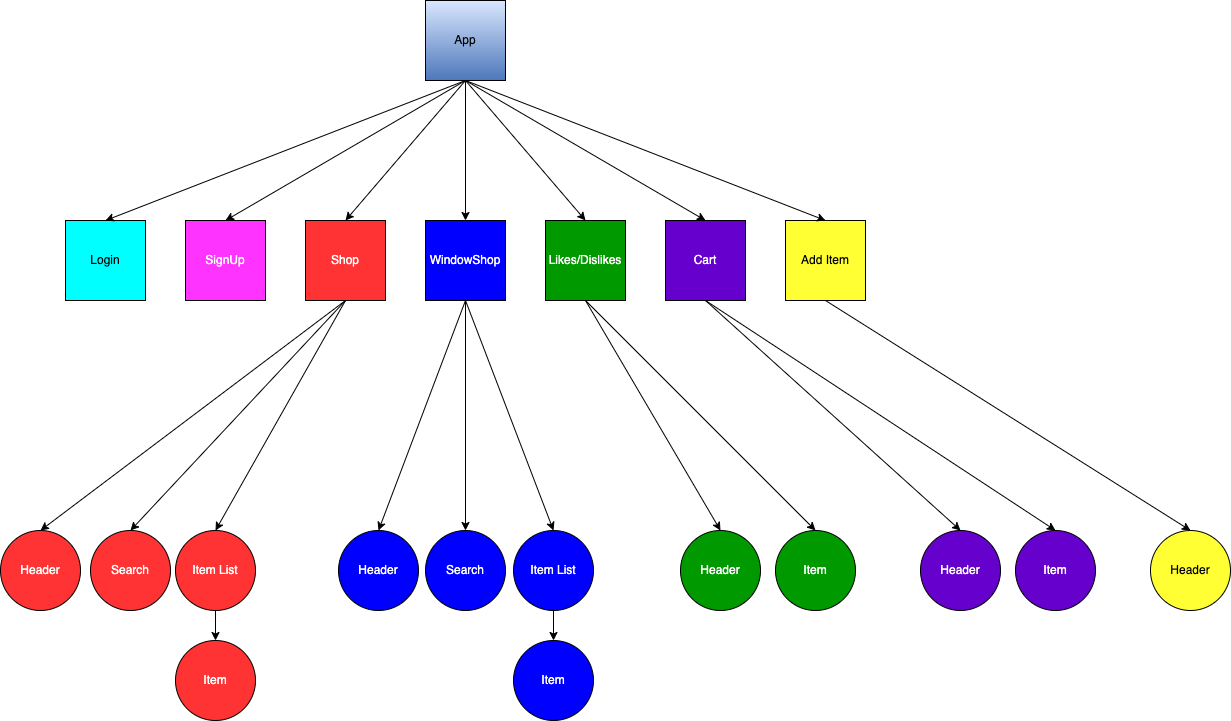

The diagram above was exported from draw.io. Its source (the exported page's mxGraphModel, read from the mxfile embedded in the PNG):
<mxGraphModel dx="2043" dy="739" grid="1" gridSize="10" guides="1" tooltips="1" connect="1" arrows="1" fold="1" page="1" pageScale="1" pageWidth="850" pageHeight="1100" math="0" shadow="0">
  <root>
    <mxCell id="0" />
    <mxCell id="1" parent="0" />
    <mxCell id="pinmqk3A4c4RGIqCyGNb-11" value="" style="edgeStyle=orthogonalEdgeStyle;rounded=0;orthogonalLoop=1;jettySize=auto;html=1;" edge="1" parent="1" source="pinmqk3A4c4RGIqCyGNb-1" target="pinmqk3A4c4RGIqCyGNb-5">
      <mxGeometry relative="1" as="geometry" />
    </mxCell>
    <mxCell id="pinmqk3A4c4RGIqCyGNb-1" value="App" style="whiteSpace=wrap;html=1;aspect=fixed;gradientColor=#4D77BB;gradientDirection=south;fillColor=#D9E7Fe;" vertex="1" parent="1">
      <mxGeometry x="385" y="40" width="80" height="80" as="geometry" />
    </mxCell>
    <mxCell id="pinmqk3A4c4RGIqCyGNb-2" value="Login" style="whiteSpace=wrap;html=1;aspect=fixed;fillColor=#00FFFF;" vertex="1" parent="1">
      <mxGeometry x="25" y="260" width="80" height="80" as="geometry" />
    </mxCell>
    <mxCell id="pinmqk3A4c4RGIqCyGNb-3" value="SignUp" style="whiteSpace=wrap;html=1;aspect=fixed;fillColor=#FF33FF;fontColor=#FFFFFF;" vertex="1" parent="1">
      <mxGeometry x="145" y="260" width="80" height="80" as="geometry" />
    </mxCell>
    <mxCell id="pinmqk3A4c4RGIqCyGNb-4" value="Shop" style="whiteSpace=wrap;html=1;aspect=fixed;labelBackgroundColor=none;fillColor=#FF3333;fontColor=#FFFFFF;" vertex="1" parent="1">
      <mxGeometry x="265" y="260" width="80" height="80" as="geometry" />
    </mxCell>
    <mxCell id="pinmqk3A4c4RGIqCyGNb-5" value="WindowShop" style="whiteSpace=wrap;html=1;aspect=fixed;fontColor=#FFFFFF;fillColor=#0000FF;" vertex="1" parent="1">
      <mxGeometry x="385" y="260" width="80" height="80" as="geometry" />
    </mxCell>
    <mxCell id="pinmqk3A4c4RGIqCyGNb-6" value="Likes/Dislikes" style="whiteSpace=wrap;html=1;aspect=fixed;fillColor=#009900;fontColor=#FFFFFF;" vertex="1" parent="1">
      <mxGeometry x="505" y="260" width="80" height="80" as="geometry" />
    </mxCell>
    <mxCell id="pinmqk3A4c4RGIqCyGNb-7" value="Cart" style="whiteSpace=wrap;html=1;aspect=fixed;fillColor=#6600CC;fontColor=#FFFFFF;" vertex="1" parent="1">
      <mxGeometry x="625" y="260" width="80" height="80" as="geometry" />
    </mxCell>
    <mxCell id="pinmqk3A4c4RGIqCyGNb-8" value="Add Item" style="whiteSpace=wrap;html=1;aspect=fixed;fillColor=#FFFF33;" vertex="1" parent="1">
      <mxGeometry x="745" y="260" width="80" height="80" as="geometry" />
    </mxCell>
    <mxCell id="pinmqk3A4c4RGIqCyGNb-19" value="" style="endArrow=classic;html=1;rounded=0;entryX=0.5;entryY=0;entryDx=0;entryDy=0;exitX=0.5;exitY=1;exitDx=0;exitDy=0;" edge="1" parent="1" source="pinmqk3A4c4RGIqCyGNb-1" target="pinmqk3A4c4RGIqCyGNb-6">
      <mxGeometry width="50" height="50" relative="1" as="geometry">
        <mxPoint x="465" y="120" as="sourcePoint" />
        <mxPoint x="515" y="70" as="targetPoint" />
      </mxGeometry>
    </mxCell>
    <mxCell id="pinmqk3A4c4RGIqCyGNb-20" value="" style="endArrow=classic;html=1;rounded=0;entryX=0.5;entryY=0;entryDx=0;entryDy=0;" edge="1" parent="1" target="pinmqk3A4c4RGIqCyGNb-7">
      <mxGeometry width="50" height="50" relative="1" as="geometry">
        <mxPoint x="425" y="120" as="sourcePoint" />
        <mxPoint x="475" y="70" as="targetPoint" />
      </mxGeometry>
    </mxCell>
    <mxCell id="pinmqk3A4c4RGIqCyGNb-21" value="" style="endArrow=classic;html=1;rounded=0;exitX=0.5;exitY=1;exitDx=0;exitDy=0;entryX=0.5;entryY=0;entryDx=0;entryDy=0;" edge="1" parent="1" source="pinmqk3A4c4RGIqCyGNb-1" target="pinmqk3A4c4RGIqCyGNb-8">
      <mxGeometry width="50" height="50" relative="1" as="geometry">
        <mxPoint x="420" y="290" as="sourcePoint" />
        <mxPoint x="470" y="240" as="targetPoint" />
      </mxGeometry>
    </mxCell>
    <mxCell id="pinmqk3A4c4RGIqCyGNb-22" value="" style="endArrow=classic;html=1;rounded=0;entryX=0.5;entryY=0;entryDx=0;entryDy=0;exitX=0.5;exitY=1;exitDx=0;exitDy=0;" edge="1" parent="1" source="pinmqk3A4c4RGIqCyGNb-1" target="pinmqk3A4c4RGIqCyGNb-4">
      <mxGeometry width="50" height="50" relative="1" as="geometry">
        <mxPoint x="430" y="120" as="sourcePoint" />
        <mxPoint x="320" y="240" as="targetPoint" />
      </mxGeometry>
    </mxCell>
    <mxCell id="pinmqk3A4c4RGIqCyGNb-23" value="" style="endArrow=classic;html=1;rounded=0;exitX=0.5;exitY=1;exitDx=0;exitDy=0;entryX=0.5;entryY=0;entryDx=0;entryDy=0;" edge="1" parent="1" source="pinmqk3A4c4RGIqCyGNb-1" target="pinmqk3A4c4RGIqCyGNb-3">
      <mxGeometry width="50" height="50" relative="1" as="geometry">
        <mxPoint x="270" y="290" as="sourcePoint" />
        <mxPoint x="320" y="240" as="targetPoint" />
      </mxGeometry>
    </mxCell>
    <mxCell id="pinmqk3A4c4RGIqCyGNb-24" value="" style="endArrow=classic;html=1;rounded=0;entryX=0.5;entryY=0;entryDx=0;entryDy=0;exitX=0.5;exitY=1;exitDx=0;exitDy=0;" edge="1" parent="1" source="pinmqk3A4c4RGIqCyGNb-1" target="pinmqk3A4c4RGIqCyGNb-2">
      <mxGeometry width="50" height="50" relative="1" as="geometry">
        <mxPoint x="420" y="120" as="sourcePoint" />
        <mxPoint x="340" y="250" as="targetPoint" />
      </mxGeometry>
    </mxCell>
    <mxCell id="pinmqk3A4c4RGIqCyGNb-25" value="Header" style="ellipse;whiteSpace=wrap;html=1;fontColor=#FFFFFF;fillColor=#FF3333;" vertex="1" parent="1">
      <mxGeometry x="-40" y="570" width="80" height="80" as="geometry" />
    </mxCell>
    <mxCell id="pinmqk3A4c4RGIqCyGNb-27" value="Item List" style="ellipse;whiteSpace=wrap;html=1;aspect=fixed;fontColor=#FFFFFF;fillColor=#FF3333;" vertex="1" parent="1">
      <mxGeometry x="135" y="570" width="80" height="80" as="geometry" />
    </mxCell>
    <mxCell id="pinmqk3A4c4RGIqCyGNb-30" value="Search" style="ellipse;whiteSpace=wrap;html=1;aspect=fixed;fillColor=#FF3333;fontColor=#FFFFFF;" vertex="1" parent="1">
      <mxGeometry x="50" y="570" width="80" height="80" as="geometry" />
    </mxCell>
    <mxCell id="pinmqk3A4c4RGIqCyGNb-31" value="" style="endArrow=classic;html=1;rounded=0;entryX=0.5;entryY=0;entryDx=0;entryDy=0;exitX=0.5;exitY=1;exitDx=0;exitDy=0;" edge="1" parent="1" source="pinmqk3A4c4RGIqCyGNb-4" target="pinmqk3A4c4RGIqCyGNb-25">
      <mxGeometry width="50" height="50" relative="1" as="geometry">
        <mxPoint x="260" y="360" as="sourcePoint" />
        <mxPoint x="310" y="310" as="targetPoint" />
      </mxGeometry>
    </mxCell>
    <mxCell id="pinmqk3A4c4RGIqCyGNb-32" value="" style="endArrow=classic;html=1;rounded=0;entryX=0.5;entryY=0;entryDx=0;entryDy=0;exitX=0.5;exitY=1;exitDx=0;exitDy=0;" edge="1" parent="1" source="pinmqk3A4c4RGIqCyGNb-4" target="pinmqk3A4c4RGIqCyGNb-30">
      <mxGeometry width="50" height="50" relative="1" as="geometry">
        <mxPoint x="260" y="360" as="sourcePoint" />
        <mxPoint x="310" y="310" as="targetPoint" />
      </mxGeometry>
    </mxCell>
    <mxCell id="pinmqk3A4c4RGIqCyGNb-33" value="" style="endArrow=classic;html=1;rounded=0;entryX=0.5;entryY=0;entryDx=0;entryDy=0;exitX=0.5;exitY=1;exitDx=0;exitDy=0;" edge="1" parent="1" source="pinmqk3A4c4RGIqCyGNb-4" target="pinmqk3A4c4RGIqCyGNb-27">
      <mxGeometry width="50" height="50" relative="1" as="geometry">
        <mxPoint x="260" y="360" as="sourcePoint" />
        <mxPoint x="310" y="310" as="targetPoint" />
      </mxGeometry>
    </mxCell>
    <mxCell id="pinmqk3A4c4RGIqCyGNb-34" value="Item" style="ellipse;whiteSpace=wrap;html=1;aspect=fixed;fontColor=#FFFFFF;fillColor=#FF3333;" vertex="1" parent="1">
      <mxGeometry x="135" y="680" width="80" height="80" as="geometry" />
    </mxCell>
    <mxCell id="pinmqk3A4c4RGIqCyGNb-35" value="" style="endArrow=classic;html=1;rounded=0;exitX=0.5;exitY=1;exitDx=0;exitDy=0;fontColor=#FFFFFF;" edge="1" parent="1" source="pinmqk3A4c4RGIqCyGNb-27" target="pinmqk3A4c4RGIqCyGNb-34">
      <mxGeometry width="50" height="50" relative="1" as="geometry">
        <mxPoint x="190" y="600" as="sourcePoint" />
        <mxPoint x="240" y="550" as="targetPoint" />
      </mxGeometry>
    </mxCell>
    <mxCell id="pinmqk3A4c4RGIqCyGNb-36" value="Header" style="ellipse;whiteSpace=wrap;html=1;fontColor=#FFFFFF;fillColor=#0000FF;" vertex="1" parent="1">
      <mxGeometry x="298" y="570" width="80" height="80" as="geometry" />
    </mxCell>
    <mxCell id="pinmqk3A4c4RGIqCyGNb-37" value="Item List" style="ellipse;whiteSpace=wrap;html=1;aspect=fixed;fontColor=#FFFFFF;fillColor=#0000FF;" vertex="1" parent="1">
      <mxGeometry x="473" y="570" width="80" height="80" as="geometry" />
    </mxCell>
    <mxCell id="pinmqk3A4c4RGIqCyGNb-38" value="Search" style="ellipse;whiteSpace=wrap;html=1;aspect=fixed;fontColor=#FFFFFF;fillColor=#0000FF;" vertex="1" parent="1">
      <mxGeometry x="385" y="570" width="80" height="80" as="geometry" />
    </mxCell>
    <mxCell id="pinmqk3A4c4RGIqCyGNb-39" value="Item" style="ellipse;whiteSpace=wrap;html=1;aspect=fixed;fontColor=#FFFFFF;fillColor=#0000FF;" vertex="1" parent="1">
      <mxGeometry x="473" y="680" width="80" height="80" as="geometry" />
    </mxCell>
    <mxCell id="pinmqk3A4c4RGIqCyGNb-40" value="" style="endArrow=classic;html=1;rounded=0;exitX=0.5;exitY=1;exitDx=0;exitDy=0;fontColor=#FFFFFF;" edge="1" parent="1" source="pinmqk3A4c4RGIqCyGNb-37" target="pinmqk3A4c4RGIqCyGNb-39">
      <mxGeometry width="50" height="50" relative="1" as="geometry">
        <mxPoint x="528" y="600" as="sourcePoint" />
        <mxPoint x="578" y="550" as="targetPoint" />
      </mxGeometry>
    </mxCell>
    <mxCell id="pinmqk3A4c4RGIqCyGNb-41" value="" style="endArrow=classic;html=1;rounded=0;entryX=0.5;entryY=0;entryDx=0;entryDy=0;exitX=0.5;exitY=1;exitDx=0;exitDy=0;" edge="1" parent="1" source="pinmqk3A4c4RGIqCyGNb-5" target="pinmqk3A4c4RGIqCyGNb-36">
      <mxGeometry width="50" height="50" relative="1" as="geometry">
        <mxPoint x="300" y="470" as="sourcePoint" />
        <mxPoint x="350" y="420" as="targetPoint" />
      </mxGeometry>
    </mxCell>
    <mxCell id="pinmqk3A4c4RGIqCyGNb-42" value="" style="endArrow=classic;html=1;rounded=0;entryX=0.5;entryY=0;entryDx=0;entryDy=0;exitX=0.5;exitY=1;exitDx=0;exitDy=0;" edge="1" parent="1" source="pinmqk3A4c4RGIqCyGNb-5" target="pinmqk3A4c4RGIqCyGNb-38">
      <mxGeometry width="50" height="50" relative="1" as="geometry">
        <mxPoint x="300" y="470" as="sourcePoint" />
        <mxPoint x="350" y="420" as="targetPoint" />
      </mxGeometry>
    </mxCell>
    <mxCell id="pinmqk3A4c4RGIqCyGNb-43" value="" style="endArrow=classic;html=1;rounded=0;entryX=0.5;entryY=0;entryDx=0;entryDy=0;exitX=0.5;exitY=1;exitDx=0;exitDy=0;" edge="1" parent="1" source="pinmqk3A4c4RGIqCyGNb-5" target="pinmqk3A4c4RGIqCyGNb-37">
      <mxGeometry width="50" height="50" relative="1" as="geometry">
        <mxPoint x="300" y="470" as="sourcePoint" />
        <mxPoint x="350" y="420" as="targetPoint" />
      </mxGeometry>
    </mxCell>
    <mxCell id="pinmqk3A4c4RGIqCyGNb-44" value="Header" style="ellipse;whiteSpace=wrap;html=1;fillColor=#009900;fontColor=#FFFFFF;" vertex="1" parent="1">
      <mxGeometry x="640" y="570" width="80" height="80" as="geometry" />
    </mxCell>
    <mxCell id="pinmqk3A4c4RGIqCyGNb-45" value="Item" style="ellipse;whiteSpace=wrap;html=1;aspect=fixed;fillColor=#009900;fontColor=#FFFFFF;" vertex="1" parent="1">
      <mxGeometry x="735" y="570" width="80" height="80" as="geometry" />
    </mxCell>
    <mxCell id="pinmqk3A4c4RGIqCyGNb-46" value="Header" style="ellipse;whiteSpace=wrap;html=1;fillColor=#6600CC;fontColor=#FFFFFF;" vertex="1" parent="1">
      <mxGeometry x="880" y="570" width="80" height="80" as="geometry" />
    </mxCell>
    <mxCell id="pinmqk3A4c4RGIqCyGNb-47" value="Item" style="ellipse;whiteSpace=wrap;html=1;aspect=fixed;fillColor=#6600CC;fontColor=#FFFFFF;" vertex="1" parent="1">
      <mxGeometry x="975" y="570" width="80" height="80" as="geometry" />
    </mxCell>
    <mxCell id="pinmqk3A4c4RGIqCyGNb-48" value="Header" style="ellipse;whiteSpace=wrap;html=1;fillColor=#FFFF33;" vertex="1" parent="1">
      <mxGeometry x="1110" y="570" width="80" height="80" as="geometry" />
    </mxCell>
    <mxCell id="pinmqk3A4c4RGIqCyGNb-54" value="" style="endArrow=classic;html=1;rounded=0;exitX=0.5;exitY=1;exitDx=0;exitDy=0;entryX=0.5;entryY=0;entryDx=0;entryDy=0;" edge="1" parent="1" source="pinmqk3A4c4RGIqCyGNb-6" target="pinmqk3A4c4RGIqCyGNb-44">
      <mxGeometry width="50" height="50" relative="1" as="geometry">
        <mxPoint x="560" y="470" as="sourcePoint" />
        <mxPoint x="570" y="380" as="targetPoint" />
      </mxGeometry>
    </mxCell>
    <mxCell id="pinmqk3A4c4RGIqCyGNb-55" value="" style="endArrow=classic;html=1;rounded=0;entryX=0.5;entryY=0;entryDx=0;entryDy=0;exitX=0.5;exitY=1;exitDx=0;exitDy=0;" edge="1" parent="1" source="pinmqk3A4c4RGIqCyGNb-6" target="pinmqk3A4c4RGIqCyGNb-45">
      <mxGeometry width="50" height="50" relative="1" as="geometry">
        <mxPoint x="560" y="470" as="sourcePoint" />
        <mxPoint x="610" y="420" as="targetPoint" />
      </mxGeometry>
    </mxCell>
    <mxCell id="pinmqk3A4c4RGIqCyGNb-56" value="" style="endArrow=classic;html=1;rounded=0;entryX=0.5;entryY=0;entryDx=0;entryDy=0;exitX=0.5;exitY=1;exitDx=0;exitDy=0;" edge="1" parent="1" source="pinmqk3A4c4RGIqCyGNb-7" target="pinmqk3A4c4RGIqCyGNb-46">
      <mxGeometry width="50" height="50" relative="1" as="geometry">
        <mxPoint x="560" y="470" as="sourcePoint" />
        <mxPoint x="610" y="420" as="targetPoint" />
      </mxGeometry>
    </mxCell>
    <mxCell id="pinmqk3A4c4RGIqCyGNb-57" value="" style="endArrow=classic;html=1;rounded=0;entryX=0.5;entryY=0;entryDx=0;entryDy=0;exitX=0.5;exitY=1;exitDx=0;exitDy=0;" edge="1" parent="1" source="pinmqk3A4c4RGIqCyGNb-7" target="pinmqk3A4c4RGIqCyGNb-47">
      <mxGeometry width="50" height="50" relative="1" as="geometry">
        <mxPoint x="560" y="470" as="sourcePoint" />
        <mxPoint x="610" y="420" as="targetPoint" />
      </mxGeometry>
    </mxCell>
    <mxCell id="pinmqk3A4c4RGIqCyGNb-58" value="" style="endArrow=classic;html=1;rounded=0;entryX=0.5;entryY=0;entryDx=0;entryDy=0;exitX=0.5;exitY=1;exitDx=0;exitDy=0;" edge="1" parent="1" source="pinmqk3A4c4RGIqCyGNb-8" target="pinmqk3A4c4RGIqCyGNb-48">
      <mxGeometry width="50" height="50" relative="1" as="geometry">
        <mxPoint x="610" y="470" as="sourcePoint" />
        <mxPoint x="660" y="420" as="targetPoint" />
      </mxGeometry>
    </mxCell>
  </root>
</mxGraphModel>